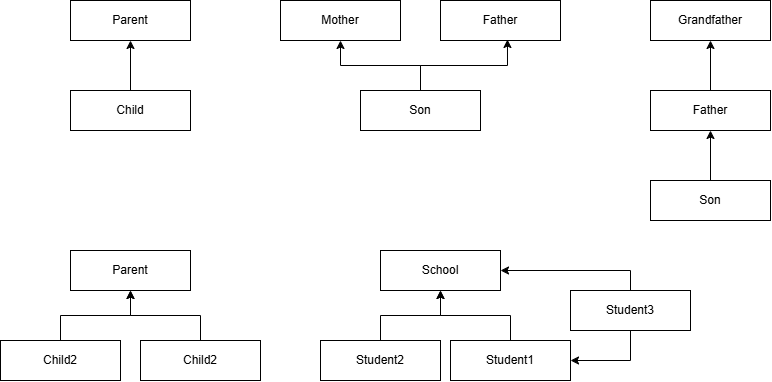

The diagram above was exported from draw.io. Its source (the exported page's mxGraphModel, read from the mxfile embedded in the PNG):
<mxGraphModel dx="1406" dy="780" grid="1" gridSize="10" guides="1" tooltips="1" connect="1" arrows="1" fold="1" page="1" pageScale="1" pageWidth="850" pageHeight="1100" math="0" shadow="0">
  <root>
    <mxCell id="0" />
    <mxCell id="1" parent="0" />
    <mxCell id="33-F1RKZzYWFkov3_3li-2" parent="1" style="rounded=0;whiteSpace=wrap;html=1;" value="Parent" vertex="1">
      <mxGeometry height="40" width="120" x="70" as="geometry" />
    </mxCell>
    <mxCell id="33-F1RKZzYWFkov3_3li-5" edge="1" parent="1" source="33-F1RKZzYWFkov3_3li-4" style="edgeStyle=orthogonalEdgeStyle;rounded=0;orthogonalLoop=1;jettySize=auto;html=1;exitX=0.5;exitY=0;exitDx=0;exitDy=0;entryX=0.5;entryY=1;entryDx=0;entryDy=0;defaultLabelBackgroundColor=gap;" target="33-F1RKZzYWFkov3_3li-2">
      <mxGeometry relative="1" as="geometry" />
    </mxCell>
    <mxCell id="33-F1RKZzYWFkov3_3li-4" parent="1" style="rounded=0;whiteSpace=wrap;html=1;" value="Child" vertex="1">
      <mxGeometry height="40" width="120" x="70" y="90" as="geometry" />
    </mxCell>
    <mxCell id="33-F1RKZzYWFkov3_3li-7" parent="1" style="rounded=0;whiteSpace=wrap;html=1;" value="Mother" vertex="1">
      <mxGeometry height="40" width="120" x="280" as="geometry" />
    </mxCell>
    <mxCell id="33-F1RKZzYWFkov3_3li-10" edge="1" parent="1" source="33-F1RKZzYWFkov3_3li-9" style="edgeStyle=orthogonalEdgeStyle;rounded=0;orthogonalLoop=1;jettySize=auto;html=1;exitX=0.5;exitY=0;exitDx=0;exitDy=0;entryX=0.5;entryY=1;entryDx=0;entryDy=0;defaultLabelBackgroundColor=gap;" target="33-F1RKZzYWFkov3_3li-7">
      <mxGeometry relative="1" as="geometry" />
    </mxCell>
    <mxCell id="33-F1RKZzYWFkov3_3li-9" parent="1" style="rounded=0;whiteSpace=wrap;html=1;" value="Son" vertex="1">
      <mxGeometry height="40" width="120" x="360" y="90" as="geometry" />
    </mxCell>
    <mxCell id="33-F1RKZzYWFkov3_3li-11" parent="1" style="rounded=0;whiteSpace=wrap;html=1;" value="Father" vertex="1">
      <mxGeometry height="40" width="120" x="440" as="geometry" />
    </mxCell>
    <mxCell id="33-F1RKZzYWFkov3_3li-12" edge="1" parent="1" source="33-F1RKZzYWFkov3_3li-9" style="edgeStyle=orthogonalEdgeStyle;rounded=0;orthogonalLoop=1;jettySize=auto;html=1;exitX=0.5;exitY=0;exitDx=0;exitDy=0;entryX=0.558;entryY=0.975;entryDx=0;entryDy=0;entryPerimeter=0;defaultLabelBackgroundColor=gap;" target="33-F1RKZzYWFkov3_3li-11">
      <mxGeometry relative="1" as="geometry" />
    </mxCell>
    <mxCell id="33-F1RKZzYWFkov3_3li-21" edge="1" parent="1" source="33-F1RKZzYWFkov3_3li-17" style="edgeStyle=orthogonalEdgeStyle;rounded=0;orthogonalLoop=1;jettySize=auto;html=1;exitX=0.5;exitY=0;exitDx=0;exitDy=0;entryX=0.5;entryY=1;entryDx=0;entryDy=0;defaultLabelBackgroundColor=gap;" target="33-F1RKZzYWFkov3_3li-18">
      <mxGeometry relative="1" as="geometry" />
    </mxCell>
    <mxCell id="33-F1RKZzYWFkov3_3li-17" parent="1" style="rounded=0;whiteSpace=wrap;html=1;" value="Father" vertex="1">
      <mxGeometry height="40" width="120" x="650" y="90" as="geometry" />
    </mxCell>
    <mxCell id="33-F1RKZzYWFkov3_3li-18" parent="1" style="rounded=0;whiteSpace=wrap;html=1;" value="Grandfather" vertex="1">
      <mxGeometry height="40" width="120" x="650" as="geometry" />
    </mxCell>
    <mxCell id="33-F1RKZzYWFkov3_3li-20" edge="1" parent="1" source="33-F1RKZzYWFkov3_3li-19" style="edgeStyle=orthogonalEdgeStyle;rounded=0;orthogonalLoop=1;jettySize=auto;html=1;exitX=0.5;exitY=0;exitDx=0;exitDy=0;entryX=0.5;entryY=1;entryDx=0;entryDy=0;defaultLabelBackgroundColor=gap;" target="33-F1RKZzYWFkov3_3li-17">
      <mxGeometry relative="1" as="geometry" />
    </mxCell>
    <mxCell id="33-F1RKZzYWFkov3_3li-19" parent="1" style="rounded=0;whiteSpace=wrap;html=1;" value="Son" vertex="1">
      <mxGeometry height="40" width="120" x="650" y="180" as="geometry" />
    </mxCell>
    <mxCell id="33-F1RKZzYWFkov3_3li-22" parent="1" style="rounded=0;whiteSpace=wrap;html=1;" value="Parent" vertex="1">
      <mxGeometry height="40" width="120" x="70" y="250" as="geometry" />
    </mxCell>
    <mxCell id="33-F1RKZzYWFkov3_3li-27" edge="1" parent="1" source="33-F1RKZzYWFkov3_3li-23" style="edgeStyle=orthogonalEdgeStyle;rounded=0;orthogonalLoop=1;jettySize=auto;html=1;exitX=0.5;exitY=0;exitDx=0;exitDy=0;entryX=0.5;entryY=1;entryDx=0;entryDy=0;defaultLabelBackgroundColor=gap;" target="33-F1RKZzYWFkov3_3li-22">
      <mxGeometry relative="1" as="geometry" />
    </mxCell>
    <mxCell id="33-F1RKZzYWFkov3_3li-23" parent="1" style="rounded=0;whiteSpace=wrap;html=1;" value="Child2" vertex="1">
      <mxGeometry height="40" width="120" y="340" as="geometry" />
    </mxCell>
    <mxCell id="33-F1RKZzYWFkov3_3li-26" edge="1" parent="1" source="33-F1RKZzYWFkov3_3li-24" style="edgeStyle=orthogonalEdgeStyle;rounded=0;orthogonalLoop=1;jettySize=auto;html=1;exitX=0.5;exitY=0;exitDx=0;exitDy=0;entryX=0.5;entryY=1;entryDx=0;entryDy=0;defaultLabelBackgroundColor=gap;" target="33-F1RKZzYWFkov3_3li-22">
      <mxGeometry relative="1" as="geometry" />
    </mxCell>
    <mxCell id="33-F1RKZzYWFkov3_3li-24" parent="1" style="rounded=0;whiteSpace=wrap;html=1;" value="Child2" vertex="1">
      <mxGeometry height="40" width="120" x="140" y="340" as="geometry" />
    </mxCell>
    <mxCell id="33-F1RKZzYWFkov3_3li-29" parent="1" style="rounded=0;whiteSpace=wrap;html=1;" value="School" vertex="1">
      <mxGeometry height="40" width="120" x="380" y="250" as="geometry" />
    </mxCell>
    <mxCell id="33-F1RKZzYWFkov3_3li-34" edge="1" parent="1" source="33-F1RKZzYWFkov3_3li-31" style="edgeStyle=orthogonalEdgeStyle;rounded=0;orthogonalLoop=1;jettySize=auto;html=1;exitX=0.5;exitY=0;exitDx=0;exitDy=0;entryX=0.5;entryY=1;entryDx=0;entryDy=0;defaultLabelBackgroundColor=gap;" target="33-F1RKZzYWFkov3_3li-29">
      <mxGeometry relative="1" as="geometry" />
    </mxCell>
    <mxCell id="33-F1RKZzYWFkov3_3li-31" parent="1" style="rounded=0;whiteSpace=wrap;html=1;" value="Student1" vertex="1">
      <mxGeometry height="40" width="120" x="450" y="340" as="geometry" />
    </mxCell>
    <mxCell id="33-F1RKZzYWFkov3_3li-35" edge="1" parent="1" source="33-F1RKZzYWFkov3_3li-32" style="edgeStyle=orthogonalEdgeStyle;rounded=0;orthogonalLoop=1;jettySize=auto;html=1;exitX=0.5;exitY=0;exitDx=0;exitDy=0;entryX=0.5;entryY=1;entryDx=0;entryDy=0;defaultLabelBackgroundColor=gap;" target="33-F1RKZzYWFkov3_3li-29">
      <mxGeometry relative="1" as="geometry" />
    </mxCell>
    <mxCell id="33-F1RKZzYWFkov3_3li-32" parent="1" style="rounded=0;whiteSpace=wrap;html=1;" value="Student2" vertex="1">
      <mxGeometry height="40" width="120" x="320" y="340" as="geometry" />
    </mxCell>
    <mxCell id="33-F1RKZzYWFkov3_3li-38" edge="1" parent="1" source="33-F1RKZzYWFkov3_3li-36" style="edgeStyle=orthogonalEdgeStyle;rounded=0;orthogonalLoop=1;jettySize=auto;html=1;exitX=0.5;exitY=1;exitDx=0;exitDy=0;entryX=1;entryY=0.5;entryDx=0;entryDy=0;defaultLabelBackgroundColor=gap;" target="33-F1RKZzYWFkov3_3li-31">
      <mxGeometry relative="1" as="geometry" />
    </mxCell>
    <mxCell id="33-F1RKZzYWFkov3_3li-39" edge="1" parent="1" source="33-F1RKZzYWFkov3_3li-36" style="edgeStyle=orthogonalEdgeStyle;rounded=0;orthogonalLoop=1;jettySize=auto;html=1;exitX=0.5;exitY=0;exitDx=0;exitDy=0;entryX=1;entryY=0.5;entryDx=0;entryDy=0;defaultLabelBackgroundColor=gap;" target="33-F1RKZzYWFkov3_3li-29">
      <mxGeometry relative="1" as="geometry" />
    </mxCell>
    <mxCell id="33-F1RKZzYWFkov3_3li-36" parent="1" style="rounded=0;whiteSpace=wrap;html=1;" value="Student3" vertex="1">
      <mxGeometry height="40" width="120" x="570" y="290" as="geometry" />
    </mxCell>
  </root>
</mxGraphModel>